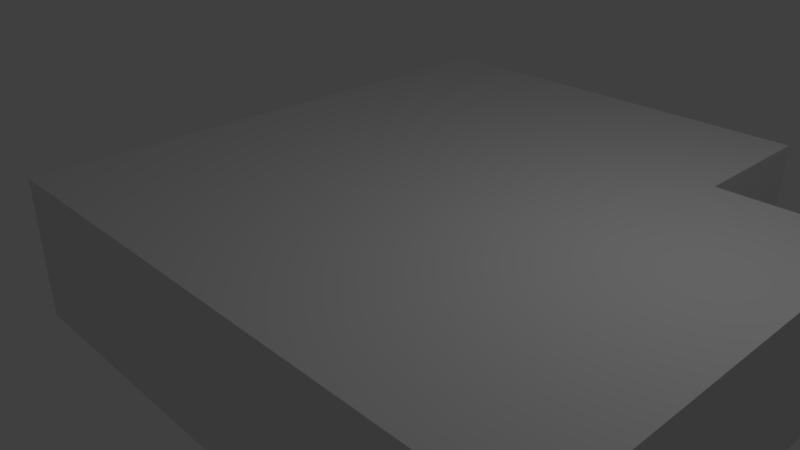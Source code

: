 # Source: maze_floor_5x5.blend  (saved by Blender 2.79.0; exported with 4.5.12 LTS)
import bpy
from mathutils import Matrix  # noqa: F401  (used for matrix-valued properties, if any)

bpy.ops.wm.read_factory_settings(use_empty=True)
scene = bpy.context.scene
scene.name = 'Scene'

# ---- collections
col_collection_1 = bpy.data.collections.new('Collection 1'); scene.collection.children.link(col_collection_1)

# ---- materials (node trees are filled in below, after node groups)
mat_material = bpy.data.materials.new('Material')
mat_material.alpha_threshold = 0.0
mat_material.use_transparent_shadow = False
mat_material.roughness = 0.5
mat_material.line_color = (0.0, 0.0, 0.0, 1.0)

# ---- material node trees

# ---- world
world_world = bpy.data.worlds.new('World'); scene.world = world_world
world_world.color = (0.05088, 0.05088, 0.05088)
world_world.use_sun_shadow = False
world_world.sun_shadow_jitter_overblur = 0.0
world_world.cycles.sampling_method = 'MANUAL'

# ---- cameras
cam_camera = bpy.data.cameras.new('Camera')
cam_camera.clip_end = 100.0
cam_camera.lens = 35.0
cam_camera.sensor_width = 32.0
cam_camera.sensor_height = 18.0
cam_camera.ortho_scale = 7.314
cam_camera.dof.focus_distance = 0.0
cam_camera.dof.aperture_fstop = 128.0

# ---- lights
light_lamp = bpy.data.lights.new('Lamp', 'POINT')
light_lamp.transmission_factor = 0.0
light_lamp.cutoff_distance = 30.0
light_lamp.energy = 100.0
light_lamp.shadow_buffer_clip_start = 1.001
light_lamp.shadow_soft_size = 0.1
light_lamp.shadow_maximum_resolution = 0.006
light_lamp.use_absolute_resolution = True

# ---- meshes
me_cube = bpy.data.meshes.new('Cube')
me_cube.from_pydata([(3.0, -3.0, 1.0), (3.0, 3.0, 1.0), (-3.0, 3.0, 1.0), (-3.0, -3.0, 1.0), (3.0, -3.0, -1.0), (3.0, 3.0, -1.0), (-3.0, 3.0, -1.0), (-3.0, -3.0, -1.0), (3.0, 5.0, 1.0), (-3.0, 5.0, 1.0), (3.0, 5.0, -1.0), (-3.0, 5.0, -1.0), (5.0, -3.0, 1.0), (5.0, 3.0, 1.0), (5.0, -3.0, -1.0), (5.0, 3.0, -1.0)], [], [(0, 1, 2, 3), (4, 7, 6, 5), (5, 1, 13, 15), (1, 5, 10, 8), (2, 6, 7, 3), (4, 0, 3, 7), (8, 10, 11, 9), (2, 1, 8, 9), (5, 6, 11, 10), (6, 2, 9, 11), (12, 14, 15, 13), (0, 4, 14, 12), (1, 0, 12, 13), (4, 5, 15, 14)])
_uv = me_cube.uv_layers.new(name='UVMap')
_uv.uv.foreach_set('vector', [3.406e-08, 0.625, 0.4286, 0.625, 0.4286, 1.0, 0.0, 1.0, 0.5714, 0.125, 0.5714, 0.5, 0.1429, 0.5, 0.1429, 0.125, 0.8571, 0.75, 0.7143, 0.75, 0.7143, 0.625, 0.8571, 0.625, 0.7143, 0.625, 0.7143, 0.5, 0.8571, 0.5, 0.8571, 0.625, 0.7143, 0.125, 0.8571, 0.125, 0.8571, 0.5, 0.7143, 0.5, 0.5714, 0.125, 0.7143, 0.125, 0.7143, 0.5, 0.5714, 0.5, 0.8571, 0.0, 1.0, 1.192e-07, 1.0, 0.375, 0.8571, 0.375, 0.4286, 1.0, 0.4286, 0.625, 0.5714, 0.625, 0.5714, 1.0, 0.1429, 0.125, 0.1429, 0.5, 1.703e-07, 0.5, 0.0, 0.125, 0.8571, 0.125, 0.7143, 0.125, 0.7143, 0.0, 0.8571, 0.0, 0.7143, 0.875, 0.5714, 0.875, 0.5714, 0.5, 0.7143, 0.5, 0.7143, 0.125, 0.5714, 0.125, 0.5714, 0.0, 0.7143, 8.941e-08, 0.4286, 0.625, 3.406e-08, 0.625, 1.703e-08, 0.5, 0.4286, 0.5, 0.5714, 0.125, 0.1429, 0.125, 0.1429, 1.49e-07, 0.5714, 0.0])
me_cube.materials.append(mat_material)
me_cube.use_remesh_preserve_volume = False
me_cube.use_remesh_preserve_attributes = False
me_cube.use_mirror_vertex_groups = False
me_cube.update()

# ---- objects
ob_cube = bpy.data.objects.new('Cube', me_cube)
ob_lamp = bpy.data.objects.new('Lamp', light_lamp)
ob_camera = bpy.data.objects.new('Camera', cam_camera)

# ---- transforms, parenting, visibility, modifiers, constraints
ob_cube.location = (0.0, 0.0, 0.0)
ob_cube.lock_rotations_4d = False
ob_cube.empty_display_type = 'ARROWS'
ob_cube.lineart.crease_threshold = 0.0
ob_lamp.location = (4.076, 1.005, 5.904)
ob_lamp.rotation_euler = (0.6503, 0.05522, 1.866)
ob_lamp.lock_rotations_4d = False
ob_lamp.empty_display_type = 'ARROWS'
ob_lamp.color = (0.0, 0.0, 0.0, 0.0)
ob_lamp.lineart.crease_threshold = 0.0
ob_camera.location = (7.481, -6.508, 5.344)
ob_camera.rotation_euler = (1.109, 0.0, 0.8149)
ob_camera.lock_rotations_4d = False
ob_camera.empty_display_type = 'ARROWS'
ob_camera.color = (0.0, 0.0, 0.0, 0.0)
ob_camera.display_type = 'WIRE'
ob_camera.lineart.crease_threshold = 0.0

# ---- collection membership
col_collection_1.objects.link(ob_cube)
col_collection_1.objects.link(ob_lamp)
col_collection_1.objects.link(ob_camera)

# ---- scene / render settings (as saved in the file)
scene.camera = ob_camera
scene.frame_start = 1; scene.frame_end = 250; scene.frame_set(1)
scene.render.engine = 'BLENDER_EEVEE_NEXT'
scene.render.resolution_percentage = 50
scene.render.dither_intensity = 0.0
scene.cycles.use_denoising = False
scene.cycles.samples = 128
scene.cycles.sampling_pattern = 'TABULATED_SOBOL'
scene.cycles.use_adaptive_sampling = False
scene.cycles.use_light_tree = False
scene.cycles.blur_glossy = 0.0
scene.cycles.sample_clamp_indirect = 0.0
scene.view_settings.view_transform = 'Standard'
bpy.context.view_layer.update()
